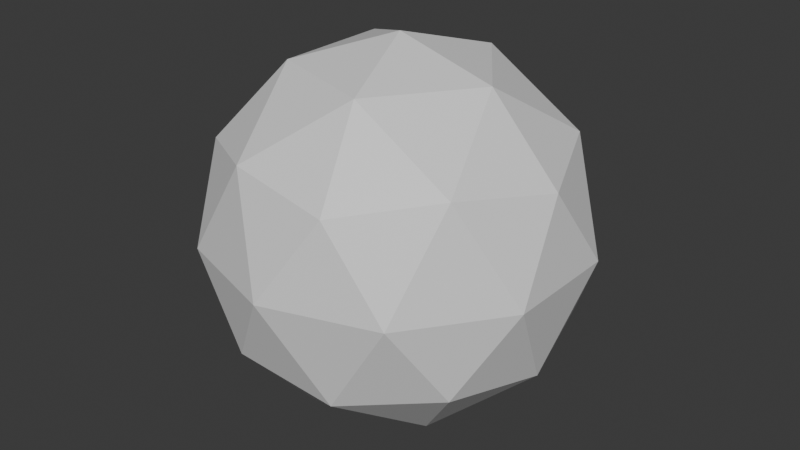 # Source: sphere.blend  (saved by Blender 4.1.24; exported with 4.5.12 LTS)
import bpy
from mathutils import Matrix  # noqa: F401  (used for matrix-valued properties, if any)

bpy.ops.wm.read_factory_settings(use_empty=True)
scene = bpy.context.scene
scene.name = 'Scene'

# ---- collections
col_collection = bpy.data.collections.new('Collection'); scene.collection.children.link(col_collection)

# ---- materials (node trees are filled in below, after node groups)
mat_mat_riau = bpy.data.materials.new('Matériau')
mat_mat_riau.use_transparent_shadow = False

# ---- material node trees
mat_mat_riau.use_nodes = True; mat_mat_riau.node_tree.nodes.clear()
_N = mat_mat_riau.node_tree.nodes; _L = mat_mat_riau.node_tree.links
n0 = _N.new('ShaderNodeBsdfPrincipled'); n0.name = 'BSDF guidée'; n0.location = (10, 300)
n1 = _N.new('ShaderNodeOutputMaterial'); n1.name = 'Sortie matériau'; n1.location = (300, 300)
_L.new(n0.outputs[0], n1.inputs[0])
n1.is_active_output = True

# ---- world
world_world = bpy.data.worlds.new('World'); scene.world = world_world
world_world.use_nodes = True; world_world.node_tree.nodes.clear()
_N = world_world.node_tree.nodes; _L = world_world.node_tree.links
n0 = _N.new('ShaderNodeOutputWorld'); n0.name = 'World Output'; n0.location = (300, 300)
n1 = _N.new('ShaderNodeBackground'); n1.name = 'Background'; n1.location = (10, 300)
n1.inputs[0].default_value = (0.05088, 0.05088, 0.05088, 1.0)
_L.new(n1.outputs[0], n0.inputs[0])
n0.is_active_output = True
world_world.color = (0.05088, 0.05088, 0.05088)
world_world.use_sun_shadow = False
world_world.sun_shadow_jitter_overblur = 0.0

# ---- meshes
me_icosph_re = bpy.data.meshes.new('Icosphère')
me_icosph_re.from_pydata([(0.0, 0.0, -1.0), (0.7236, -0.5257, -0.4472), (-0.2764, -0.8506, -0.4472), (-0.8944, 0.0, -0.4472), (-0.2764, 0.8506, -0.4472), (0.7236, 0.5257, -0.4472), (0.2764, -0.8506, 0.4472), (-0.7236, -0.5257, 0.4472), (-0.7236, 0.5257, 0.4472), (0.2764, 0.8506, 0.4472), (0.8944, 0.0, 0.4472), (0.0, 0.0, 1.0), (-0.1625, -0.5, -0.8507), (0.4253, -0.309, -0.8507), (0.2629, -0.809, -0.5257), (0.8506, 0.0, -0.5257), (0.4253, 0.309, -0.8507), (-0.5257, 0.0, -0.8507), (-0.6882, -0.5, -0.5257), (-0.1625, 0.5, -0.8507), (-0.6882, 0.5, -0.5257), (0.2629, 0.809, -0.5257), (0.9511, -0.309, 0.0), (0.9511, 0.309, 0.0), (0.0, -1.0, 0.0), (0.5878, -0.809, 0.0), (-0.9511, -0.309, 0.0), (-0.5878, -0.809, 0.0), (-0.5878, 0.809, 0.0), (-0.9511, 0.309, 0.0), (0.5878, 0.809, 0.0), (0.0, 1.0, 0.0), (0.6882, -0.5, 0.5257), (-0.2629, -0.809, 0.5257), (-0.8506, 0.0, 0.5257), (-0.2629, 0.809, 0.5257), (0.6882, 0.5, 0.5257), (0.1625, -0.5, 0.8507), (0.5257, 0.0, 0.8507), (-0.4253, -0.309, 0.8507), (-0.4253, 0.309, 0.8507), (0.1625, 0.5, 0.8507)], [], [(0, 13, 12), (1, 13, 15), (0, 12, 17), (0, 17, 19), (0, 19, 16), (1, 15, 22), (2, 14, 24), (3, 18, 26), (4, 20, 28), (5, 21, 30), (1, 22, 25), (2, 24, 27), (3, 26, 29), (4, 28, 31), (5, 30, 23), (6, 32, 37), (7, 33, 39), (8, 34, 40), (9, 35, 41), (10, 36, 38), (38, 41, 11), (38, 36, 41), (36, 9, 41), (41, 40, 11), (41, 35, 40), (35, 8, 40), (40, 39, 11), (40, 34, 39), (34, 7, 39), (39, 37, 11), (39, 33, 37), (33, 6, 37), (37, 38, 11), (37, 32, 38), (32, 10, 38), (23, 36, 10), (23, 30, 36), (30, 9, 36), (31, 35, 9), (31, 28, 35), (28, 8, 35), (29, 34, 8), (29, 26, 34), (26, 7, 34), (27, 33, 7), (27, 24, 33), (24, 6, 33), (25, 32, 6), (25, 22, 32), (22, 10, 32), (30, 31, 9), (30, 21, 31), (21, 4, 31), (28, 29, 8), (28, 20, 29), (20, 3, 29), (26, 27, 7), (26, 18, 27), (18, 2, 27), (24, 25, 6), (24, 14, 25), (14, 1, 25), (22, 23, 10), (22, 15, 23), (15, 5, 23), (16, 21, 5), (16, 19, 21), (19, 4, 21), (19, 20, 4), (19, 17, 20), (17, 3, 20), (17, 18, 3), (17, 12, 18), (12, 2, 18), (15, 16, 5), (15, 13, 16), (13, 0, 16), (12, 14, 2), (12, 13, 14), (13, 1, 14)])
_uv = me_icosph_re.uv_layers.new(name='CarteUV')
_uv.uv.foreach_set('vector', [0.1918, 0.01157, 0.2361, 0.1756, 0.1475, 0.1756, 0.2804, 0.3397, 0.3247, 0.1756, 0.369, 0.3397, 0.9007, 0.01157, 0.9451, 0.1756, 0.8564, 0.1756, 0.7235, 0.01157, 0.7678, 0.1756, 0.6792, 0.1756, 0.5463, 0.01157, 0.5906, 0.1756, 0.502, 0.1756, 0.2804, 0.3397, 0.369, 0.3397, 0.3247, 0.5038, 0.1032, 0.3397, 0.1918, 0.3397, 0.1475, 0.5038, 0.8121, 0.3397, 0.9007, 0.3397, 0.8564, 0.5038, 0.6349, 0.3397, 0.7235, 0.3397, 0.6792, 0.5038, 0.4576, 0.3397, 0.5463, 0.3397, 0.502, 0.5038, 0.2804, 0.3397, 0.3247, 0.5038, 0.2361, 0.5038, 0.1032, 0.3397, 0.1475, 0.5038, 0.05886, 0.5038, 0.8121, 0.3397, 0.8564, 0.5038, 0.7678, 0.5038, 0.6349, 0.3397, 0.6792, 0.5038, 0.5906, 0.5038, 0.4576, 0.3397, 0.502, 0.5038, 0.4133, 0.5038, 0.1918, 0.6678, 0.2804, 0.6678, 0.2361, 0.8319, 0.01455, 0.6678, 0.1032, 0.6678, 0.05886, 0.8319, 0.7235, 0.6678, 0.8121, 0.6678, 0.7684, 0.8301, 0.5463, 0.6678, 0.6349, 0.6678, 0.5906, 0.8319, 0.369, 0.6678, 0.4576, 0.6678, 0.4133, 0.8319, 0.4133, 0.8319, 0.502, 0.8319, 0.457, 0.9966, 0.4133, 0.8319, 0.4576, 0.6678, 0.502, 0.8319, 0.4576, 0.6678, 0.5463, 0.6678, 0.502, 0.8319, 0.5906, 0.8319, 0.6798, 0.8301, 0.6343, 0.9966, 0.5906, 0.8319, 0.6349, 0.6678, 0.6798, 0.8301, 0.6349, 0.6678, 0.7235, 0.6678, 0.6798, 0.8301, 0.7684, 0.8301, 0.8564, 0.8319, 0.8115, 0.9966, 0.7684, 0.8301, 0.8121, 0.6678, 0.8564, 0.8319, 0.8121, 0.6678, 0.9007, 0.6678, 0.8564, 0.8319, 0.05886, 0.8319, 0.1475, 0.8319, 0.1026, 0.9966, 0.05886, 0.8319, 0.1032, 0.6678, 0.1475, 0.8319, 0.1032, 0.6678, 0.1918, 0.6678, 0.1475, 0.8319, 0.2361, 0.8319, 0.3247, 0.8319, 0.2798, 0.9966, 0.2361, 0.8319, 0.2804, 0.6678, 0.3247, 0.8319, 0.2804, 0.6678, 0.369, 0.6678, 0.3247, 0.8319, 0.4133, 0.5038, 0.4576, 0.6678, 0.369, 0.6678, 0.4133, 0.5038, 0.502, 0.5038, 0.4576, 0.6678, 0.502, 0.5038, 0.5463, 0.6678, 0.4576, 0.6678, 0.5906, 0.5038, 0.6349, 0.6678, 0.5463, 0.6678, 0.5906, 0.5038, 0.6792, 0.5038, 0.6349, 0.6678, 0.6792, 0.5038, 0.7235, 0.6678, 0.6349, 0.6678, 0.7678, 0.5038, 0.8121, 0.6678, 0.7235, 0.6678, 0.7678, 0.5038, 0.8564, 0.5038, 0.8121, 0.6678, 0.8564, 0.5038, 0.9007, 0.6678, 0.8121, 0.6678, 0.05886, 0.5038, 0.1032, 0.6678, 0.01455, 0.6678, 0.05886, 0.5038, 0.1475, 0.5038, 0.1032, 0.6678, 0.1475, 0.5038, 0.1918, 0.6678, 0.1032, 0.6678, 0.2361, 0.5038, 0.2804, 0.6678, 0.1918, 0.6678, 0.2361, 0.5038, 0.3247, 0.5038, 0.2804, 0.6678, 0.3247, 0.5038, 0.369, 0.6678, 0.2804, 0.6678, 0.502, 0.5038, 0.5906, 0.5038, 0.5463, 0.6678, 0.502, 0.5038, 0.5463, 0.3397, 0.5906, 0.5038, 0.5463, 0.3397, 0.6349, 0.3397, 0.5906, 0.5038, 0.6792, 0.5038, 0.7678, 0.5038, 0.7235, 0.6678, 0.6792, 0.5038, 0.7235, 0.3397, 0.7678, 0.5038, 0.7235, 0.3397, 0.8121, 0.3397, 0.7678, 0.5038, 0.8564, 0.5038, 0.9451, 0.5038, 0.9007, 0.6678, 0.8564, 0.5038, 0.9007, 0.3397, 0.9451, 0.5038, 0.9007, 0.3397, 0.9894, 0.3397, 0.9451, 0.5038, 0.1475, 0.5038, 0.2361, 0.5038, 0.1918, 0.6678, 0.1475, 0.5038, 0.1918, 0.3397, 0.2361, 0.5038, 0.1918, 0.3397, 0.2804, 0.3397, 0.2361, 0.5038, 0.3247, 0.5038, 0.4133, 0.5038, 0.369, 0.6678, 0.3247, 0.5038, 0.369, 0.3397, 0.4133, 0.5038, 0.369, 0.3397, 0.4576, 0.3397, 0.4133, 0.5038, 0.502, 0.1756, 0.5463, 0.3397, 0.4576, 0.3397, 0.502, 0.1756, 0.5906, 0.1756, 0.5463, 0.3397, 0.5906, 0.1756, 0.6349, 0.3397, 0.5463, 0.3397, 0.6792, 0.1756, 0.7235, 0.3397, 0.6349, 0.3397, 0.6792, 0.1756, 0.7678, 0.1756, 0.7235, 0.3397, 0.7678, 0.1756, 0.8121, 0.3397, 0.7235, 0.3397, 0.8564, 0.1756, 0.9007, 0.3397, 0.8121, 0.3397, 0.8564, 0.1756, 0.9451, 0.1756, 0.9007, 0.3397, 0.9451, 0.1756, 0.9894, 0.3397, 0.9007, 0.3397, 0.369, 0.3397, 0.4133, 0.1756, 0.4576, 0.3397, 0.369, 0.3397, 0.3247, 0.1756, 0.4133, 0.1756, 0.3247, 0.1756, 0.369, 0.01157, 0.4133, 0.1756, 0.1475, 0.1756, 0.1918, 0.3397, 0.1032, 0.3397, 0.1475, 0.1756, 0.2361, 0.1756, 0.1918, 0.3397, 0.2361, 0.1756, 0.2804, 0.3397, 0.1918, 0.3397])
me_icosph_re.materials.append(mat_mat_riau)
me_icosph_re.update()

# ---- objects
ob_icosph_re = bpy.data.objects.new('Icosphère', me_icosph_re)

# ---- transforms, parenting, visibility, modifiers, constraints
ob_icosph_re.location = (0.0, 0.0, 0.0)
ob_icosph_re.scale = (0.7295, 0.7295, 0.7295)

# ---- collection membership
col_collection.objects.link(ob_icosph_re)

# ---- scene / render settings (as saved in the file)
scene.frame_start = 1; scene.frame_end = 250; scene.frame_set(1)
scene.render.engine = 'BLENDER_EEVEE_NEXT'
scene.cycles.sampling_pattern = 'TABULATED_SOBOL'
scene.eevee.ray_tracing_options.trace_max_roughness = 0.0
bpy.context.view_layer.update()

# ---- added for rendering (the .blend has no active camera and no usable light): camera, sun
cam_auto = bpy.data.cameras.new('AutoCamera')
cam_auto.lens = 50.0
cam_auto.sensor_width = 36.0
cam_auto.clip_end = 1000.0
ob_auto_camera = bpy.data.objects.new('AutoCamera', cam_auto)
scene.collection.objects.link(ob_auto_camera)
ob_auto_camera.location = (2.30045, -2.76055, 1.84036)
ob_auto_camera.rotation_euler = (1.09748, -7.21219e-08, 0.694738)
scene.camera = ob_auto_camera
light_auto_sun = bpy.data.lights.new('AutoSun', 'SUN')
light_auto_sun.energy = 3.0
light_auto_sun.angle = 0.0523599
ob_auto_sun = bpy.data.objects.new('AutoSun', light_auto_sun)
scene.collection.objects.link(ob_auto_sun)
ob_auto_sun.rotation_euler = (0.872665, 0.174533, 0.523599)
bpy.context.view_layer.update()
